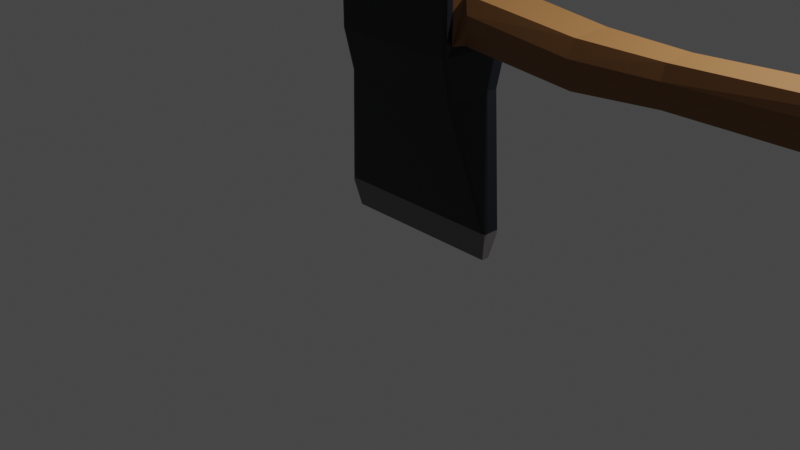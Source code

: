 # Source: axe_lowpoly.blend  (saved by Blender 2.90.8; exported with 4.5.12 LTS)
import bpy
from mathutils import Matrix  # noqa: F401  (used for matrix-valued properties, if any)

bpy.ops.wm.read_factory_settings(use_empty=True)
scene = bpy.context.scene
scene.name = 'Scene'

# ---- collections
col_collection = bpy.data.collections.new('Collection'); scene.collection.children.link(col_collection)

# ---- materials (node trees are filled in below, after node groups)
mat_metal = bpy.data.materials.new('Metal')
mat_metal.alpha_threshold = 0.0
mat_metal.use_transparent_shadow = False
mat_metal.line_color = (0.0, 0.0, 0.0, 1.0)
mat_wood = bpy.data.materials.new('Wood')
mat_wood.use_transparent_shadow = False
mat_black = bpy.data.materials.new('Black')
mat_black.use_transparent_shadow = False

# ---- material node trees
mat_metal.use_nodes = True; mat_metal.node_tree.nodes.clear()
_N = mat_metal.node_tree.nodes; _L = mat_metal.node_tree.links
n0 = _N.new('ShaderNodeOutputMaterial'); n0.name = 'Material Output'; n0.location = (300, 300)
n1 = _N.new('ShaderNodeBsdfPrincipled'); n1.name = 'Principled BSDF'; n1.location = (10, 300)
n1.distribution = 'GGX'
n1.subsurface_method = 'BURLEY'
n1.inputs[0].default_value = (0.1523, 0.139, 0.143, 1.0)
n1.inputs[2].default_value = 0.4
n1.inputs[3].default_value = 1.45
n1.inputs[27].default_value = (0.0, 0.0, 0.0, 1.0)
n1.inputs[28].default_value = 1.0
_L.new(n1.outputs[0], n0.inputs[0])
n0.is_active_output = True
mat_wood.use_nodes = True; mat_wood.node_tree.nodes.clear()
_N = mat_wood.node_tree.nodes; _L = mat_wood.node_tree.links
n0 = _N.new('ShaderNodeBsdfPrincipled'); n0.name = 'Principled BSDF'; n0.location = (10, 300)
n0.distribution = 'GGX'
n0.subsurface_method = 'BURLEY'
n0.inputs[0].default_value = (0.233, 0.1024, 0.03127, 1.0)
n0.inputs[3].default_value = 1.45
n0.inputs[27].default_value = (0.0, 0.0, 0.0, 1.0)
n0.inputs[28].default_value = 1.0
n1 = _N.new('ShaderNodeOutputMaterial'); n1.name = 'Material Output'; n1.location = (300, 300)
_L.new(n0.outputs[0], n1.inputs[0])
n1.is_active_output = True
mat_black.use_nodes = True; mat_black.node_tree.nodes.clear()
_N = mat_black.node_tree.nodes; _L = mat_black.node_tree.links
n0 = _N.new('ShaderNodeBsdfPrincipled'); n0.name = 'Principled BSDF'; n0.location = (10, 300)
n0.distribution = 'GGX'
n0.subsurface_method = 'BURLEY'
n0.inputs[0].default_value = (0.002634, 0.00406, 0.007194, 1.0)
n0.inputs[3].default_value = 1.45
n0.inputs[27].default_value = (0.0, 0.0, 0.0, 1.0)
n0.inputs[28].default_value = 1.0
n1 = _N.new('ShaderNodeOutputMaterial'); n1.name = 'Material Output'; n1.location = (300, 300)
_L.new(n0.outputs[0], n1.inputs[0])
n1.is_active_output = True

# ---- world
world_world = bpy.data.worlds.new('World'); scene.world = world_world
world_world.use_nodes = True; world_world.node_tree.nodes.clear()
_N = world_world.node_tree.nodes; _L = world_world.node_tree.links
n0 = _N.new('ShaderNodeOutputWorld'); n0.name = 'World Output'; n0.location = (300, 300)
n1 = _N.new('ShaderNodeBackground'); n1.name = 'Background'; n1.location = (10, 300)
n1.inputs[0].default_value = (0.05088, 0.05088, 0.05088, 1.0)
_L.new(n1.outputs[0], n0.inputs[0])
n0.is_active_output = True
world_world.color = (0.05088, 0.05088, 0.05088)
world_world.use_sun_shadow = False
world_world.sun_shadow_jitter_overblur = 0.0

# ---- cameras
cam_camera = bpy.data.cameras.new('Camera')
cam_camera.clip_end = 100.0
cam_camera.ortho_scale = 7.314

# ---- lights
light_light = bpy.data.lights.new('Light', 'POINT')
light_light.transmission_factor = 0.0
light_light.energy = 1000.0
light_light.shadow_soft_size = 0.1
light_light.shadow_maximum_resolution = 0.006
light_light.use_absolute_resolution = True

# ---- meshes
me_cube = bpy.data.meshes.new('Cube')
me_cube.from_pydata([(0.982, 0.3022, 1.085), (1.183, 0.04, -1.0), (0.982, -0.3022, 1.085), (1.183, -0.04, -1.0), (-0.3379, 0.252, 1.125), (-0.5209, 0.04, -1.0), (-0.3379, -0.252, 1.125), (-0.5209, -0.04, -1.0), (0.982, -0.3022, 1.57), (-0.3379, -0.252, 1.529), (0.982, 0.3022, 1.57), (-0.3379, 0.252, 1.529), (1.145, 0.3022, 1.26), (1.073, 0.2421, 1.105), (1.073, -0.2421, 1.105), (1.145, -0.3022, 1.26), (1.145, -0.3022, 1.395), (1.073, -0.2421, 1.55), (1.073, 0.2421, 1.55), (1.145, 0.3022, 1.395), (7.11, 0.1936, 0.8495), (7.11, 0.252, 1.035), (7.11, -0.252, 1.035), (7.11, -0.1936, 0.8495), (7.11, 0.252, 1.178), (7.11, 0.1936, 1.364), (7.11, -0.1936, 1.364), (7.11, -0.252, 1.178), (1.0, 0.3677, 1.626), (1.0, -0.3677, 1.626), (-0.3379, -0.3677, 1.629), (-0.3379, 0.3677, 1.629), (0.9647, 0.4, 1.0), (1.0, 0.385, 1.0), (1.0, -0.385, 1.0), (0.9647, -0.4, 1.0), (0.9808, 0.2898, 0.5709), (0.9437, 0.3048, 0.5709), (0.9437, -0.3048, 0.5709), (0.9808, -0.2898, 0.5709), (1.205, 0.09475, -0.6948), (1.248, 0.07971, -0.6948), (1.241, 0.08907, -0.7265), (1.248, -0.07971, -0.6948), (1.205, -0.09475, -0.6948), (1.241, -0.08907, -0.7265), (1.0, 0.3876, 1.59), (0.9647, 0.4, 1.564), (0.9649, 0.3637, 1.654), (0.9649, -0.3637, 1.654), (0.9647, -0.4, 1.564), (1.0, -0.3876, 1.59), (-0.4739, 0.2168, 1.213), (-0.4474, 0.2357, 1.18), (-0.3858, 0.252, 1.125), (-0.4474, -0.2328, 1.173), (-0.3858, -0.252, 1.125), (-0.4739, -0.2168, 1.213), (-0.4474, -0.2328, 1.481), (-0.4739, -0.2168, 1.441), (-0.3858, -0.252, 1.529), (-0.3858, 0.252, 1.529), (-0.4474, 0.2328, 1.481), (-0.4739, 0.2168, 1.441), (-0.3096, -0.4, 1.0), (-0.3379, -0.388, 1.0), (-0.3379, 0.388, 1.0), (-0.3096, 0.4, 1.0), (-0.3186, -0.2928, 0.5709), (-0.2888, -0.3048, 0.5709), (-0.2888, 0.3048, 0.5709), (-0.3186, 0.2928, 0.5709), (-0.5857, 0.08268, -0.6948), (-0.5512, 0.09475, -0.6948), (-0.5803, 0.0902, -0.7202), (-0.5512, -0.09475, -0.6948), (-0.5857, -0.08268, -0.6948), (-0.5803, -0.0902, -0.7202), (-0.3379, -0.39, 1.585), (-0.3096, -0.4, 1.564), (-0.3097, -0.3637, 1.654), (-0.3097, 0.3637, 1.654), (-0.3096, 0.4, 1.564), (-0.3379, 0.39, 1.585), (5.443, 0.1936, 1.509), (5.443, 0.252, 1.345), (5.443, 0.1936, 1.057), (5.443, 0.252, 1.22), (5.443, -0.252, 1.345), (5.443, -0.1936, 1.509), (5.443, -0.252, 1.22), (5.443, -0.1936, 1.057), (2.203, 0.2743, 1.262), (2.203, 0.2107, 0.9812), (2.203, -0.2107, 1.421), (2.203, -0.2743, 1.14), (2.203, 0.2107, 1.421), (2.203, 0.2743, 1.14), (2.203, -0.2743, 1.262), (2.203, -0.2107, 0.9812), (3.024, 0.1724, 1.407), (3.024, 0.2244, 1.171), (3.024, -0.2244, 1.273), (3.024, -0.1724, 1.037), (3.024, 0.2244, 1.273), (3.024, 0.1724, 1.037), (3.024, -0.1724, 1.407), (3.024, -0.2244, 1.171)], [], [(22, 23, 20, 21, 24, 25, 26, 27), (2, 8, 29, 51, 34), (6, 4, 66, 65), (5, 1, 3, 7), (70, 67, 32, 37), (10, 0, 33, 46, 28), (4, 11, 31, 83, 66), (36, 33, 34, 39), (7, 77, 76, 72, 74, 5), (76, 68, 71, 72), (9, 6, 65, 78, 30), (64, 35, 50, 79), (32, 67, 82, 47), (68, 65, 66, 71), (48, 81, 80, 49), (0, 10, 18, 19, 12, 13), (87, 85, 24, 21), (84, 89, 26, 25), (4, 6, 56, 54), (88, 90, 22, 27), (10, 8, 17, 18), (2, 0, 13, 14), (8, 2, 14, 15, 16, 17), (41, 36, 39, 43), (73, 70, 37, 40), (44, 38, 69, 75), (3, 45, 44, 75, 77, 7), (5, 74, 73, 40, 42, 1), (1, 42, 41, 43, 45, 3), (84, 25, 24, 85), (93, 13, 12, 97), (88, 27, 26, 89), (95, 15, 14, 99), (91, 86, 20, 23), (11, 9, 30, 31), (29, 49, 80, 30, 78, 79, 50, 51), (31, 81, 48, 28, 46, 47, 82, 83), (8, 10, 28, 29), (9, 11, 61, 60), (6, 9, 60, 56), (52, 57, 59, 63), (11, 4, 54, 61), (40, 41, 42), (43, 44, 45), (33, 36, 37, 32), (35, 38, 39, 34), (36, 41, 40, 37), (38, 44, 43, 39), (48, 49, 29, 28), (46, 33, 32, 47), (34, 51, 50, 35), (57, 52, 53, 55), (54, 56, 55, 53), (60, 61, 62, 58), (63, 59, 58, 62), (56, 60, 58, 55), (59, 57, 55, 58), (61, 54, 53, 62), (52, 63, 62, 53), (0, 2, 34, 33), (72, 73, 74), (75, 76, 77), (69, 64, 65, 68), (75, 69, 68, 76), (67, 70, 71, 66), (70, 73, 72, 71), (31, 30, 80, 81), (66, 83, 82, 67), (78, 65, 64, 79), (38, 35, 64, 69), (103, 105, 86, 91), (22, 90, 91, 23), (102, 88, 89, 106), (20, 86, 87, 21), (100, 84, 85, 104), (102, 107, 90, 88), (100, 106, 89, 84), (101, 104, 85, 87), (12, 19, 92, 97), (18, 17, 94, 96), (16, 15, 95, 98), (18, 96, 92, 19), (16, 98, 94, 17), (14, 13, 93, 99), (107, 95, 99, 103), (105, 93, 97, 101), (86, 105, 101, 87), (90, 107, 103, 91), (97, 92, 104, 101), (96, 94, 106, 100), (98, 95, 107, 102), (96, 100, 104, 92), (98, 102, 106, 94), (99, 93, 105, 103)])
me_cube.polygons.foreach_set('material_index', [1, 2, 2, 0, 2, 2, 2, 2, 0, 2, 2, 2, 2, 2, 2, 1, 1, 1, 1, 1, 1, 1, 1, 2, 2, 2, 0, 0, 0, 1, 1, 1, 1, 1, 2, 2, 2, 2, 1, 1, 1, 1, 0, 0, 2, 2, 2, 2, 2, 2, 2, 1, 1, 1, 1, 1, 1, 1, 1, 2, 0, 0, 2, 2, 2, 2, 2, 2, 2, 2, 1, 1, 1, 1, 1, 1, 1, 1, 1, 1, 1, 1, 1, 1, 1, 1, 1, 1, 1, 1, 1, 1, 1, 1])
_uv = me_cube.uv_layers.new(name='UVMap')
_uv.uv.foreach_set('vector', [0.7173, 0.9098, 0.7273, 0.8848, 0.7937, 0.8848, 0.8037, 0.9098, 0.8037, 0.9291, 0.7937, 0.9541, 0.7273, 0.9541, 0.7173, 0.9291, 0.5281, 0.1345, 0.6055, 0.1531, 0.615, 0.1797, 0.6074, 0.1796, 0.5019, 0.157, 0.4375, 0.5139, 0.4131, 0.584, 0.3837, 0.5954, 0.4273, 0.4875, 0.07555, 0.4558, 0.08542, 0.1464, 0.0997, 0.1546, 0.08832, 0.4477, 0.3162, 0.5852, 0.3825, 0.6004, 0.3898, 0.8932, 0.3104, 0.8914, 0.4927, 0.8778, 0.425, 0.9138, 0.3914, 0.9001, 0.4825, 0.8571, 0.488, 0.8556, 0.4131, 0.5847, 0.4604, 0.597, 0.4652, 0.6145, 0.4598, 0.6147, 0.3836, 0.5962, 0.4106, 0.02319, 0.5028, 0.0001452, 0.5019, 0.157, 0.4164, 0.1491, 0.08832, 0.4477, 0.1251, 0.466, 0.1289, 0.4684, 0.1189, 0.4953, 0.1139, 0.4951, 0.07555, 0.4558, 0.1289, 0.4684, 0.3526, 0.4744, 0.3179, 0.5792, 0.1189, 0.4953, 0.4931, 0.5373, 0.4375, 0.5139, 0.4273, 0.4875, 0.5118, 0.5205, 0.5181, 0.5259, 0.4285, 0.4827, 0.5007, 0.1639, 0.6016, 0.1856, 0.5117, 0.5148, 0.3898, 0.8932, 0.3825, 0.6004, 0.4571, 0.6181, 0.4765, 0.8531, 0.3526, 0.4744, 0.4273, 0.4875, 0.3837, 0.5954, 0.3179, 0.5792, 0.4902, 0.8492, 0.4692, 0.6177, 0.5255, 0.5264, 0.6199, 0.8899, 0.8028, 0.3006, 0.8353, 0.2885, 0.8357, 0.2889, 0.8324, 0.3114, 0.8171, 0.3132, 0.8028, 0.3011, 0.7938, 0.8142, 0.8112, 0.8147, 0.8083, 0.8835, 0.7906, 0.8828, 0.8365, 0.8136, 0.9215, 0.7978, 0.9225, 0.8845, 0.8338, 0.8845, 0.717, 0.8848, 0.717, 0.9999, 0.7058, 0.9894, 0.707, 0.8961, 0.6589, 0.7931, 0.6764, 0.801, 0.6679, 0.8743, 0.6494, 0.8721, 0.8353, 0.2885, 0.8031, 0.162, 0.9147, 0.1642, 0.8357, 0.2889, 0.7701, 0.2802, 0.8028, 0.3006, 0.7965, 0.3137, 0.7695, 0.2805, 0.8031, 0.162, 0.7701, 0.2802, 0.7695, 0.2805, 0.7385, 0.2656, 0.7282, 0.2154, 0.8028, 0.1598, 0.139, 0.1017, 0.4106, 0.02319, 0.4164, 0.1491, 0.1507, 0.1363, 0.1175, 0.5004, 0.3162, 0.5852, 0.3104, 0.8914, 0.06031, 0.8991, 0.1521, 0.1445, 0.4163, 0.1568, 0.3534, 0.4692, 0.1303, 0.4633, 0.0997, 0.1546, 0.1445, 0.1396, 0.1521, 0.1445, 0.1303, 0.4633, 0.1251, 0.466, 0.08832, 0.4477, 0.05835, 0.4937, 0.1139, 0.4951, 0.1175, 0.5004, 0.06031, 0.8991, 0.05327, 0.9041, 0.0001452, 0.8871, 0.08542, 0.1464, 0.1309, 0.102, 0.139, 0.1017, 0.1507, 0.1363, 0.1445, 0.1396, 0.0997, 0.1546, 0.8365, 0.8136, 0.8338, 0.8845, 0.8083, 0.8835, 0.8112, 0.8147, 0.788, 0.4706, 0.7965, 0.3137, 0.8171, 0.3132, 0.8098, 0.4706, 0.6589, 0.7931, 0.6494, 0.8721, 0.6202, 0.8687, 0.6305, 0.7823, 0.719, 0.4338, 0.7385, 0.2656, 0.7612, 0.2918, 0.7427, 0.4536, 0.7024, 0.8069, 0.7694, 0.8132, 0.7657, 0.8816, 0.6944, 0.8773, 0.4604, 0.597, 0.4934, 0.5379, 0.5181, 0.5259, 0.4652, 0.6145, 0.615, 0.1797, 0.6199, 0.1874, 0.5255, 0.5264, 0.5181, 0.5259, 0.5118, 0.5205, 0.5117, 0.5148, 0.6016, 0.1856, 0.6074, 0.1796, 0.4652, 0.6145, 0.4692, 0.6177, 0.4902, 0.8492, 0.488, 0.8556, 0.4825, 0.8571, 0.4765, 0.8531, 0.4571, 0.6181, 0.4598, 0.6147, 0.5893, 0.9103, 0.4927, 0.8778, 0.488, 0.8556, 0.6177, 0.8991, 0.6202, 0.9976, 0.623, 0.8863, 0.6336, 0.8961, 0.6303, 0.9865, 0.717, 0.9999, 0.6202, 0.9976, 0.6303, 0.9865, 0.7058, 0.9894, 0.6855, 0.9123, 0.6842, 0.972, 0.6513, 0.9705, 0.6535, 0.9121, 0.623, 0.8863, 0.717, 0.8848, 0.707, 0.8961, 0.6336, 0.8961, 0.06031, 0.8991, 0.05934, 0.9066, 0.05327, 0.9041, 0.1507, 0.1363, 0.1521, 0.1445, 0.1445, 0.1396, 0.3914, 0.9001, 0.3101, 0.8985, 0.3104, 0.8914, 0.3898, 0.8932, 0.5007, 0.1639, 0.4163, 0.1568, 0.4164, 0.1491, 0.5019, 0.157, 0.3101, 0.8985, 0.05934, 0.9066, 0.06031, 0.8991, 0.3104, 0.8914, 0.4163, 0.1568, 0.1521, 0.1445, 0.1507, 0.1363, 0.4164, 0.1491, 0.4902, 0.8492, 0.6199, 0.8899, 0.6177, 0.8991, 0.488, 0.8556, 0.4825, 0.8571, 0.3914, 0.9001, 0.3898, 0.8932, 0.4765, 0.8531, 0.5019, 0.157, 0.6074, 0.1796, 0.6016, 0.1856, 0.5007, 0.1639, 0.6842, 0.972, 0.6855, 0.9123, 0.6918, 0.9072, 0.6914, 0.977, 0.707, 0.8961, 0.7058, 0.9894, 0.6914, 0.977, 0.6918, 0.9072, 0.6303, 0.9865, 0.6336, 0.8961, 0.6465, 0.9075, 0.6441, 0.9751, 0.6535, 0.9121, 0.6513, 0.9705, 0.6441, 0.9751, 0.6465, 0.9075, 0.7058, 0.9894, 0.6303, 0.9865, 0.6441, 0.9751, 0.6914, 0.977, 0.6513, 0.9705, 0.6842, 0.972, 0.6914, 0.977, 0.6441, 0.9751, 0.6336, 0.8961, 0.707, 0.8961, 0.6918, 0.9072, 0.6465, 0.9075, 0.6855, 0.9123, 0.6535, 0.9121, 0.6465, 0.9075, 0.6918, 0.9072, 0.5289, 0.02835, 0.5281, 0.1345, 0.5019, 0.157, 0.5028, 0.0001452, 0.1189, 0.4953, 0.1175, 0.5004, 0.1139, 0.4951, 0.1303, 0.4633, 0.1289, 0.4684, 0.1251, 0.466, 0.3534, 0.4692, 0.4285, 0.4827, 0.4273, 0.4875, 0.3526, 0.4744, 0.1303, 0.4633, 0.3534, 0.4692, 0.3526, 0.4744, 0.1289, 0.4684, 0.3825, 0.6004, 0.3162, 0.5852, 0.3175, 0.5804, 0.3836, 0.5962, 0.3162, 0.5852, 0.1175, 0.5004, 0.1189, 0.4953, 0.3175, 0.5804, 0.4652, 0.6145, 0.5181, 0.5259, 0.5255, 0.5264, 0.4692, 0.6177, 0.3836, 0.5962, 0.4598, 0.6147, 0.4571, 0.6181, 0.3825, 0.6004, 0.5118, 0.5205, 0.4273, 0.4875, 0.4285, 0.4827, 0.5117, 0.5148, 0.4163, 0.1568, 0.5007, 0.1639, 0.4285, 0.4827, 0.3534, 0.4692, 0.7325, 0.5431, 0.7833, 0.5574, 0.7694, 0.8132, 0.7024, 0.8069, 0.6679, 0.8743, 0.6764, 0.801, 0.7024, 0.8069, 0.6944, 0.8773, 0.6944, 0.4972, 0.6589, 0.7931, 0.6305, 0.7823, 0.6689, 0.4591, 0.7657, 0.8816, 0.7694, 0.8132, 0.7938, 0.8142, 0.7906, 0.8828, 0.8463, 0.5482, 0.8365, 0.8136, 0.8112, 0.8147, 0.822, 0.5569, 0.6944, 0.4972, 0.7082, 0.5268, 0.6764, 0.801, 0.6589, 0.7931, 0.8463, 0.5482, 0.918, 0.4733, 0.9215, 0.7978, 0.8365, 0.8136, 0.8057, 0.5576, 0.822, 0.5569, 0.8112, 0.8147, 0.7938, 0.8142, 0.8171, 0.3132, 0.8324, 0.3114, 0.8257, 0.4695, 0.8098, 0.4706, 0.8556, 0.2955, 0.9147, 0.1642, 0.9168, 0.3632, 0.8496, 0.4582, 0.7282, 0.2154, 0.7385, 0.2656, 0.719, 0.4338, 0.7064, 0.3968, 0.8556, 0.2955, 0.8496, 0.4582, 0.8257, 0.4695, 0.8324, 0.3114, 0.7282, 0.2154, 0.7064, 0.3968, 0.6819, 0.3495, 0.7055, 0.1513, 0.7612, 0.2918, 0.7965, 0.3137, 0.788, 0.4706, 0.7427, 0.4536, 0.7082, 0.5268, 0.719, 0.4338, 0.7427, 0.4536, 0.7325, 0.5431, 0.7833, 0.5574, 0.788, 0.4706, 0.8098, 0.4706, 0.8057, 0.5576, 0.7694, 0.8132, 0.7833, 0.5574, 0.8057, 0.5576, 0.7938, 0.8142, 0.6764, 0.801, 0.7082, 0.5268, 0.7325, 0.5431, 0.7024, 0.8069, 0.8098, 0.4706, 0.8257, 0.4695, 0.822, 0.5569, 0.8057, 0.5576, 0.8496, 0.4582, 0.9168, 0.3632, 0.918, 0.4733, 0.8463, 0.5482, 0.7064, 0.3968, 0.719, 0.4338, 0.7082, 0.5268, 0.6944, 0.4972, 0.8496, 0.4582, 0.8463, 0.5482, 0.822, 0.5569, 0.8257, 0.4695, 0.7064, 0.3968, 0.6944, 0.4972, 0.6689, 0.4591, 0.6819, 0.3495, 0.7427, 0.4536, 0.788, 0.4706, 0.7833, 0.5574, 0.7325, 0.5431])
me_cube.materials.append(mat_metal)
me_cube.materials.append(mat_wood)
me_cube.materials.append(mat_black)
me_cube.use_remesh_preserve_volume = False
me_cube.use_remesh_preserve_attributes = False
me_cube.use_mirror_vertex_groups = False
me_cube.update()

# ---- objects
ob_axe = bpy.data.objects.new('Axe', me_cube)
ob_light = bpy.data.objects.new('Light', light_light)
ob_camera = bpy.data.objects.new('Camera', cam_camera)

# ---- transforms, parenting, visibility, modifiers, constraints
ob_axe.location = (0.0, 0.0, 1.0)
ob_axe.lock_rotations_4d = False
ob_axe.empty_display_type = 'ARROWS'
ob_axe.lineart.crease_threshold = 0.0
ob_light.location = (4.076, 1.005, 5.904)
ob_light.rotation_euler = (0.6503, 0.05522, 1.866)
ob_light.lock_rotations_4d = False
ob_light.empty_display_type = 'ARROWS'
ob_light.color = (0.0, 0.0, 0.0, 0.0)
ob_light.lineart.crease_threshold = 0.0
ob_camera.location = (7.359, -6.926, 4.958)
ob_camera.rotation_euler = (1.109, 0.0, 0.8149)
ob_camera.lock_rotations_4d = False
ob_camera.empty_display_type = 'ARROWS'
ob_camera.color = (0.0, 0.0, 0.0, 0.0)
ob_camera.display_type = 'WIRE'
ob_camera.lineart.crease_threshold = 0.0

# ---- collection membership
col_collection.objects.link(ob_axe)
col_collection.objects.link(ob_light)
col_collection.objects.link(ob_camera)

# ---- scene / render settings (as saved in the file)
scene.camera = ob_camera
scene.frame_start = 1; scene.frame_end = 250; scene.frame_set(1)
scene.render.engine = 'BLENDER_EEVEE_NEXT'
scene.cycles.use_denoising = False
scene.cycles.samples = 128
scene.cycles.sampling_pattern = 'TABULATED_SOBOL'
scene.cycles.use_adaptive_sampling = False
scene.cycles.use_light_tree = False
scene.view_settings.view_transform = 'Filmic'
bpy.context.view_layer.update()
